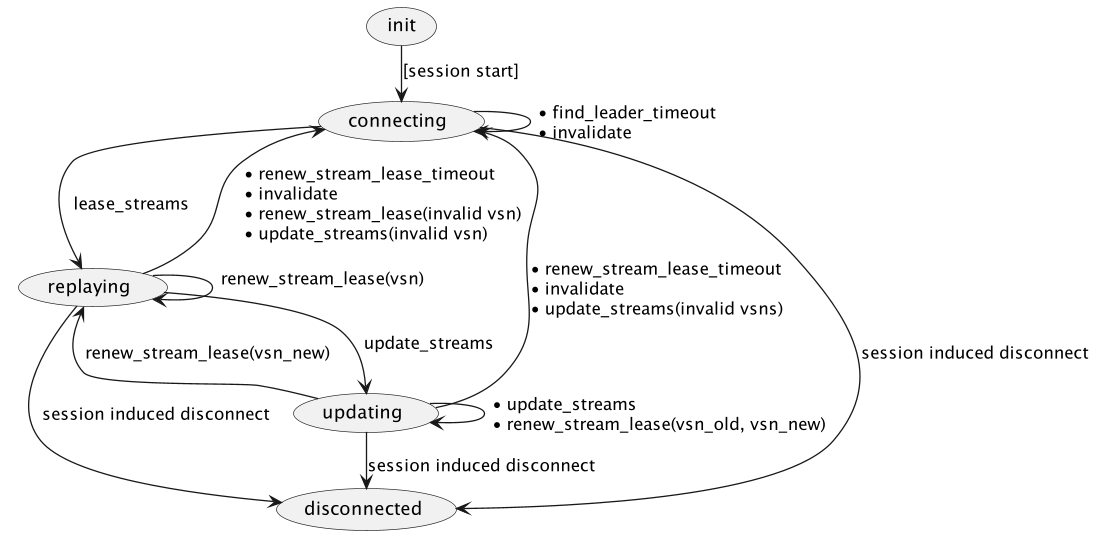

The diagram above was rendered by PlantUML. Its source (embedded in the PNG):
@startuml session-side-state
skinparam ranksep 20
skinparam dpi 125
skinparam packageTitleAlignment left
skinparam ArrowMessageAlignment left
skinparam DefaultTextAlignment left

(init) --> (connecting) : [session start]

(connecting) --> (connecting) :• find_leader_timeout \n• invalidate

(connecting) --> (replaying) :lease_streams

(connecting) --> (disconnected) :session induced disconnect

(replaying) --> (replaying): renew_stream_lease(vsn)\n

(replaying) --> (connecting) :• renew_stream_lease_timeout\n• invalidate\n• renew_stream_lease(invalid vsn)\n• update_streams(invalid vsn)


(replaying) --> (updating) :update_streams\n

(replaying) --> (disconnected) :session induced disconnect

(updating) --> (updating) :• update_streams\n• renew_stream_lease(vsn_old, vsn_new)

(updating) --> (replaying) :renew_stream_lease(vsn_new)


(updating) --> (connecting) :• renew_stream_lease_timeout\n• invalidate\n• update_streams(invalid vsns)

(updating) --> (disconnected) :session induced disconnect

@enduml